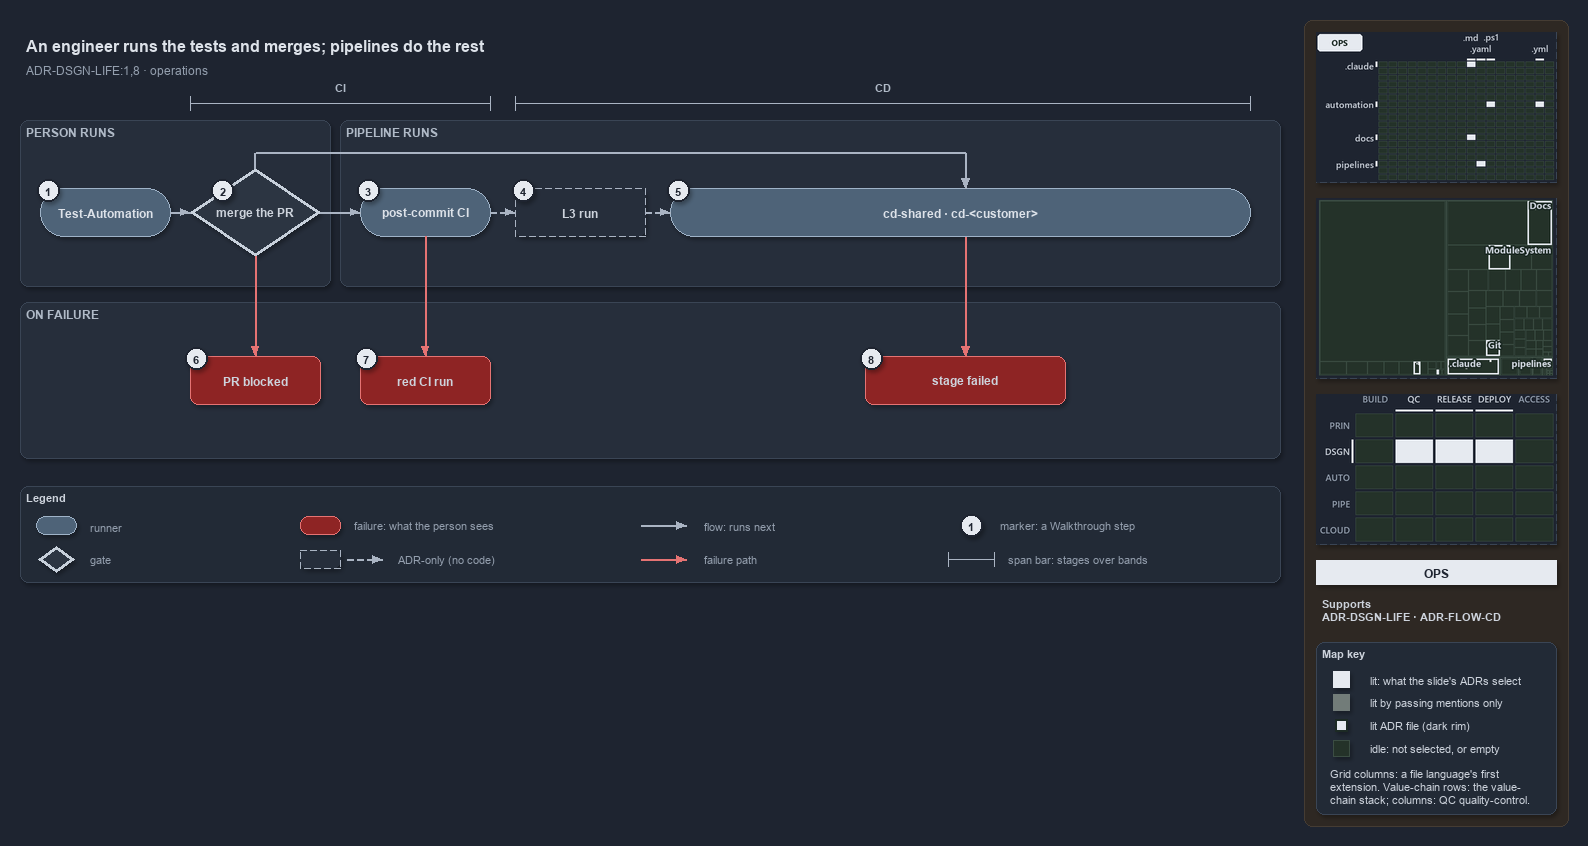

The diagram above was exported from draw.io. Its source (the exported page's mxGraphModel, read from the mxfile embedded in the PNG):
<mxGraphModel dx="1024" dy="768" grid="0" gridSize="10" guides="1" tooltips="1" connect="1" arrows="1" fold="1" page="1" pageScale="1" pageWidth="1572" pageHeight="600" background="#1E2430" math="0" shadow="1">
  <root>
    <mxCell id="0" />
    <mxCell id="1" parent="0" />
    <mxCell id="sidebar-bg" value="" style="rounded=1;arcSize=2;html=1;fillColor=#2E2823;strokeColor=#453C33;shadow=0;" vertex="1" parent="1">
      <mxGeometry x="1304" y="4" width="264" height="806" as="geometry" />
    </mxCell>
    <mxCell id="title" value="An engineer runs the tests and merges; pipelines do the rest" style="text;html=1;align=left;verticalAlign=middle;fontSize=16;fontStyle=1;fontColor=#DDE2E9;" vertex="1" parent="1">
      <mxGeometry x="20" y="14" width="1260" height="30" as="geometry" />
    </mxCell>
    <mxCell id="subtitle" value="ADR-DSGN-LIFE:1,8 &amp;#183; operations" style="text;html=1;align=left;verticalAlign=middle;fontSize=12;fontColor=#949FAE;" vertex="1" parent="1">
      <mxGeometry x="20" y="44" width="1240" height="20" as="geometry" />
    </mxCell>
    <mxCell id="span-ci" value="" style="shape=crossbar;whiteSpace=wrap;html=1;rounded=1;fillColor=none;strokeColor=#AAB4C3;strokeWidth=1.5;" vertex="1" parent="1">
      <mxGeometry x="190" y="80" width="300" height="14" as="geometry" />
    </mxCell>
    <mxCell id="span-ci-label" value="CI" style="text;html=1;align=center;verticalAlign=middle;fontSize=11;fontStyle=1;fontColor=#B0BAC7;labelBackgroundColor=#262E3B;" vertex="1" parent="1">
      <mxGeometry x="305" y="62" width="70" height="16" as="geometry" />
    </mxCell>
    <mxCell id="span-cd" value="" style="shape=crossbar;whiteSpace=wrap;html=1;rounded=1;fillColor=none;strokeColor=#AAB4C3;strokeWidth=1.5;" vertex="1" parent="1">
      <mxGeometry x="515" y="80" width="735" height="14" as="geometry" />
    </mxCell>
    <mxCell id="span-cd-label" value="CD" style="text;html=1;align=center;verticalAlign=middle;fontSize=11;fontStyle=1;fontColor=#B0BAC7;labelBackgroundColor=#262E3B;" vertex="1" parent="1">
      <mxGeometry x="847.5" y="62" width="70" height="16" as="geometry" />
    </mxCell>
    <mxCell id="band-person" value="PERSON RUNS" style="rounded=1;html=1;arcSize=3;fillColor=#262E3B;strokeColor=#3A4555;verticalAlign=top;align=left;spacingLeft=8;fontStyle=1;fontSize=12;fontColor=#B0BAC7;" vertex="1" parent="1">
      <mxGeometry x="20" y="104" width="310" height="166" as="geometry" />
    </mxCell>
    <mxCell id="band-pipeline" value="PIPELINE RUNS" style="rounded=1;html=1;arcSize=3;fillColor=#262E3B;strokeColor=#3A4555;verticalAlign=top;align=left;spacingLeft=8;fontStyle=1;fontSize=12;fontColor=#B0BAC7;" vertex="1" parent="1">
      <mxGeometry x="340" y="104" width="940" height="166" as="geometry" />
    </mxCell>
    <mxCell id="band-failure" value="ON FAILURE" style="rounded=1;html=1;arcSize=3;fillColor=#262E3B;strokeColor=#3A4555;verticalAlign=top;align=left;spacingLeft=8;fontStyle=1;fontSize=12;fontColor=#B0BAC7;" vertex="1" parent="1">
      <mxGeometry x="20" y="286" width="1260" height="156" as="geometry" />
    </mxCell>
    <mxCell id="run-testautomation" value="&lt;b&gt;Test-Automation&lt;/b&gt;" style="rounded=1;arcSize=50;whiteSpace=wrap;html=1;fillColor=#4E6378;strokeColor=#9FB3C8;fontColor=#DDE2E9;fontSize=12;" vertex="1" parent="1">
      <mxGeometry x="40" y="172" width="130" height="48" as="geometry" />
    </mxCell>
    <mxCell id="gate-merge" value="&lt;b&gt;merge the PR&lt;/b&gt;" style="rhombus;whiteSpace=wrap;html=1;fillColor=#2C3542;strokeColor=#C7D0DB;strokeWidth=3;fontSize=12;fontColor=#CDD3DC;" vertex="1" parent="1">
      <mxGeometry x="190" y="152" width="130" height="88" as="geometry" />
    </mxCell>
    <mxCell id="run-postci" value="&lt;b&gt;post-commit CI&lt;/b&gt;" style="rounded=1;arcSize=50;whiteSpace=wrap;html=1;fillColor=#4E6378;strokeColor=#9FB3C8;fontColor=#DDE2E9;fontSize=12;" vertex="1" parent="1">
      <mxGeometry x="360" y="172" width="130" height="48" as="geometry" />
    </mxCell>
    <mxCell id="adr-l3" value="&lt;b&gt;L3 run&lt;/b&gt;" style="rounded=1;arcSize=50;whiteSpace=wrap;html=1;fillColor=#262E3B;strokeColor=#AAB4C3;dashed=1;fontSize=12;" vertex="1" parent="1">
      <mxGeometry x="515" y="172" width="130" height="48" as="geometry" />
    </mxCell>
    <mxCell id="run-cd" value="&lt;b&gt;cd-shared &amp;#183; cd-&amp;lt;customer&amp;gt;&lt;/b&gt;" style="rounded=1;arcSize=50;whiteSpace=wrap;html=1;fillColor=#4E6378;strokeColor=#9FB3C8;fontColor=#DDE2E9;fontSize=12;" vertex="1" parent="1">
      <mxGeometry x="670" y="172" width="580" height="48" as="geometry" />
    </mxCell>
    <mxCell id="fail-prblocked" value="&lt;b&gt;PR blocked&lt;/b&gt;" style="rounded=1;whiteSpace=wrap;html=1;arcSize=20;fillColor=#8E2424;strokeColor=#E57373;fontSize=12;" vertex="1" parent="1">
      <mxGeometry x="190" y="340" width="130" height="48" as="geometry" />
    </mxCell>
    <mxCell id="fail-redci" value="&lt;b&gt;red CI run&lt;/b&gt;" style="rounded=1;whiteSpace=wrap;html=1;arcSize=20;fillColor=#8E2424;strokeColor=#E57373;fontSize=12;" vertex="1" parent="1">
      <mxGeometry x="360" y="340" width="130" height="48" as="geometry" />
    </mxCell>
    <mxCell id="fail-stage" value="&lt;b&gt;stage failed&lt;/b&gt;" style="rounded=1;whiteSpace=wrap;html=1;arcSize=20;fillColor=#8E2424;strokeColor=#E57373;fontSize=12;" vertex="1" parent="1">
      <mxGeometry x="865" y="340" width="200" height="48" as="geometry" />
    </mxCell>
    <mxCell id="edge-testautomation-merge" value="" style="edgeStyle=orthogonalEdgeStyle;rounded=1;html=1;fontSize=11;endArrow=block;strokeColor=#AAB4C3;fontColor=#CDD3DC;shadow=0;" edge="1" parent="1" source="run-testautomation" target="gate-merge">
      <mxGeometry relative="1" as="geometry" />
    </mxCell>
    <mxCell id="edge-merge-postci" value="" style="edgeStyle=orthogonalEdgeStyle;rounded=1;html=1;fontSize=11;endArrow=block;strokeColor=#AAB4C3;fontColor=#CDD3DC;shadow=0;" edge="1" parent="1" source="gate-merge" target="run-postci">
      <mxGeometry relative="1" as="geometry" />
    </mxCell>
    <mxCell id="edge-postci-l3" value="" style="edgeStyle=orthogonalEdgeStyle;rounded=1;html=1;fontSize=11;endArrow=block;strokeColor=#AAB4C3;dashed=1;fontColor=#CDD3DC;shadow=0;" edge="1" parent="1" source="run-postci" target="adr-l3">
      <mxGeometry relative="1" as="geometry" />
    </mxCell>
    <mxCell id="edge-l3-cd" value="" style="edgeStyle=orthogonalEdgeStyle;rounded=1;html=1;fontSize=11;endArrow=block;strokeColor=#AAB4C3;dashed=1;fontColor=#CDD3DC;shadow=0;" edge="1" parent="1" source="adr-l3" target="run-cd">
      <mxGeometry relative="1" as="geometry" />
    </mxCell>
    <mxCell id="p-merge-top" value="" style="text;html=1;strokeColor=none;fillColor=none;" vertex="1" parent="1">
      <mxGeometry x="255" y="152" width="1" height="1" as="geometry" />
    </mxCell>
    <mxCell id="p-merge-bus-a" value="" style="text;html=1;strokeColor=none;fillColor=none;" vertex="1" parent="1">
      <mxGeometry x="255" y="136" width="1" height="1" as="geometry" />
    </mxCell>
    <mxCell id="p-merge-bus-b" value="" style="text;html=1;strokeColor=none;fillColor=none;" vertex="1" parent="1">
      <mxGeometry x="965" y="136" width="1" height="1" as="geometry" />
    </mxCell>
    <mxCell id="p-cd-top" value="" style="text;html=1;strokeColor=none;fillColor=none;" vertex="1" parent="1">
      <mxGeometry x="965" y="172" width="1" height="1" as="geometry" />
    </mxCell>
    <mxCell id="edge-merge-cd-1" value="" style="edgeStyle=orthogonalEdgeStyle;rounded=1;html=1;fontSize=11;endArrow=none;strokeColor=#AAB4C3;fontColor=#CDD3DC;shadow=0;" edge="1" parent="1" source="p-merge-top" target="p-merge-bus-a">
      <mxGeometry relative="1" as="geometry" />
    </mxCell>
    <mxCell id="edge-merge-cd-2" value="" style="edgeStyle=orthogonalEdgeStyle;rounded=1;html=1;fontSize=11;endArrow=none;strokeColor=#AAB4C3;fontColor=#CDD3DC;shadow=0;" edge="1" parent="1" source="p-merge-bus-a" target="p-merge-bus-b">
      <mxGeometry relative="1" as="geometry" />
    </mxCell>
    <mxCell id="edge-merge-cd-3" value="" style="edgeStyle=orthogonalEdgeStyle;rounded=1;html=1;fontSize=11;endArrow=block;strokeColor=#AAB4C3;fontColor=#CDD3DC;shadow=0;" edge="1" parent="1" source="p-merge-bus-b" target="p-cd-top">
      <mxGeometry relative="1" as="geometry" />
    </mxCell>
    <mxCell id="edge-merge-prblocked" value="" style="edgeStyle=orthogonalEdgeStyle;rounded=1;html=1;fontSize=11;endArrow=block;strokeColor=#E57373;fontColor=#CDD3DC;shadow=0;" edge="1" parent="1" source="gate-merge" target="fail-prblocked">
      <mxGeometry relative="1" as="geometry" />
    </mxCell>
    <mxCell id="edge-postci-redci" value="" style="edgeStyle=orthogonalEdgeStyle;rounded=1;html=1;fontSize=11;endArrow=block;strokeColor=#E57373;fontColor=#CDD3DC;shadow=0;" edge="1" parent="1" source="run-postci" target="fail-redci">
      <mxGeometry relative="1" as="geometry" />
    </mxCell>
    <mxCell id="p-cd-bottom" value="" style="text;html=1;strokeColor=none;fillColor=none;" vertex="1" parent="1">
      <mxGeometry x="965" y="220" width="1" height="1" as="geometry" />
    </mxCell>
    <mxCell id="p-stage-top" value="" style="text;html=1;strokeColor=none;fillColor=none;" vertex="1" parent="1">
      <mxGeometry x="965" y="340" width="1" height="1" as="geometry" />
    </mxCell>
    <mxCell id="edge-cd-stage" value="" style="edgeStyle=orthogonalEdgeStyle;rounded=1;html=1;fontSize=11;endArrow=block;strokeColor=#E57373;fontColor=#CDD3DC;shadow=0;" edge="1" parent="1" source="p-cd-bottom" target="p-stage-top">
      <mxGeometry relative="1" as="geometry" />
    </mxCell>
    <mxCell id="mark-1" value="1" style="ellipse;html=1;fillColor=#E6EAF0;strokeColor=#1E2430;strokeWidth=2;fontColor=#1E2430;fontStyle=1;fontSize=11;" vertex="1" parent="1">
      <mxGeometry x="37" y="163" width="22" height="22" as="geometry" />
    </mxCell>
    <mxCell id="mark-2" value="2" style="ellipse;html=1;fillColor=#E6EAF0;strokeColor=#1E2430;strokeWidth=2;fontColor=#1E2430;fontStyle=1;fontSize=11;" vertex="1" parent="1">
      <mxGeometry x="211.5" y="163" width="22" height="22" as="geometry" />
    </mxCell>
    <mxCell id="mark-3" value="3" style="ellipse;html=1;fillColor=#E6EAF0;strokeColor=#1E2430;strokeWidth=2;fontColor=#1E2430;fontStyle=1;fontSize=11;" vertex="1" parent="1">
      <mxGeometry x="357" y="163" width="22" height="22" as="geometry" />
    </mxCell>
    <mxCell id="mark-4" value="4" style="ellipse;html=1;fillColor=#E6EAF0;strokeColor=#1E2430;strokeWidth=2;fontColor=#1E2430;fontStyle=1;fontSize=11;" vertex="1" parent="1">
      <mxGeometry x="512" y="163" width="22" height="22" as="geometry" />
    </mxCell>
    <mxCell id="mark-5" value="5" style="ellipse;html=1;fillColor=#E6EAF0;strokeColor=#1E2430;strokeWidth=2;fontColor=#1E2430;fontStyle=1;fontSize=11;" vertex="1" parent="1">
      <mxGeometry x="667" y="163" width="22" height="22" as="geometry" />
    </mxCell>
    <mxCell id="mark-6" value="6" style="ellipse;html=1;fillColor=#E6EAF0;strokeColor=#1E2430;strokeWidth=2;fontColor=#1E2430;fontStyle=1;fontSize=11;" vertex="1" parent="1">
      <mxGeometry x="185" y="331" width="22" height="22" as="geometry" />
    </mxCell>
    <mxCell id="mark-7" value="7" style="ellipse;html=1;fillColor=#E6EAF0;strokeColor=#1E2430;strokeWidth=2;fontColor=#1E2430;fontStyle=1;fontSize=11;" vertex="1" parent="1">
      <mxGeometry x="355" y="331" width="22" height="22" as="geometry" />
    </mxCell>
    <mxCell id="mark-8" value="8" style="ellipse;html=1;fillColor=#E6EAF0;strokeColor=#1E2430;strokeWidth=2;fontColor=#1E2430;fontStyle=1;fontSize=11;" vertex="1" parent="1">
      <mxGeometry x="860" y="331" width="22" height="22" as="geometry" />
    </mxCell>
    <mxCell id="legend" value="&lt;b&gt;Legend&lt;/b&gt;" style="rounded=1;whiteSpace=wrap;html=1;arcSize=6;fillColor=#222A36;strokeColor=#3A4555;align=left;verticalAlign=top;spacing=8;fontSize=11;fontColor=#CDD3DC;" vertex="1" parent="1">
      <mxGeometry x="20" y="470" width="1260" height="96" as="geometry" />
    </mxCell>
    <mxCell id="legend-runner" value="" style="rounded=1;arcSize=50;whiteSpace=wrap;html=1;fillColor=#4E6378;strokeColor=#9FB3C8;fontColor=#DDE2E9;fontSize=12;" vertex="1" parent="1">
      <mxGeometry x="36" y="500" width="40" height="18" as="geometry" />
    </mxCell>
    <mxCell id="legend-runner-text" value="runner" style="text;html=1;align=left;verticalAlign=middle;fontSize=11;fontColor=#949FAE;" vertex="1" parent="1">
      <mxGeometry x="84" y="499" width="180" height="20" as="geometry" />
    </mxCell>
    <mxCell id="legend-gate" value="" style="rhombus;whiteSpace=wrap;html=1;fillColor=#2C3542;strokeColor=#C7D0DB;strokeWidth=3;fontSize=12;fontColor=#CDD3DC;" vertex="1" parent="1">
      <mxGeometry x="38" y="530" width="36" height="26" as="geometry" />
    </mxCell>
    <mxCell id="legend-gate-text" value="gate" style="text;html=1;align=left;verticalAlign=middle;fontSize=11;fontColor=#949FAE;" vertex="1" parent="1">
      <mxGeometry x="84" y="533" width="180" height="20" as="geometry" />
    </mxCell>
    <mxCell id="legend-failure" value="" style="rounded=1;whiteSpace=wrap;html=1;arcSize=20;fillColor=#8E2424;strokeColor=#E57373;fontSize=12;" vertex="1" parent="1">
      <mxGeometry x="300" y="500" width="40" height="18" as="geometry" />
    </mxCell>
    <mxCell id="legend-failure-text" value="failure: what the person sees" style="text;html=1;align=left;verticalAlign=middle;fontSize=11;fontColor=#949FAE;" vertex="1" parent="1">
      <mxGeometry x="348" y="499" width="220" height="20" as="geometry" />
    </mxCell>
    <mxCell id="legend-adr" value="" style="rounded=1;arcSize=50;whiteSpace=wrap;html=1;fillColor=#262E3B;strokeColor=#AAB4C3;dashed=1;fontSize=12;" vertex="1" parent="1">
      <mxGeometry x="300" y="534" width="40" height="18" as="geometry" />
    </mxCell>
    <mxCell id="legend-adr-edge-a" value="" style="text;html=1;strokeColor=none;fillColor=none;" vertex="1" parent="1">
      <mxGeometry x="346" y="543" width="1" height="1" as="geometry" />
    </mxCell>
    <mxCell id="legend-adr-edge-b" value="" style="text;html=1;strokeColor=none;fillColor=none;" vertex="1" parent="1">
      <mxGeometry x="382" y="543" width="1" height="1" as="geometry" />
    </mxCell>
    <mxCell id="legend-adr-edge" value="" style="edgeStyle=orthogonalEdgeStyle;rounded=1;html=1;fontSize=11;endArrow=block;strokeColor=#AAB4C3;dashed=1;fontColor=#CDD3DC;shadow=0;" edge="1" parent="1" source="legend-adr-edge-a" target="legend-adr-edge-b">
      <mxGeometry relative="1" as="geometry" />
    </mxCell>
    <mxCell id="legend-adr-text" value="ADR-only (no code)" style="text;html=1;align=left;verticalAlign=middle;fontSize=11;fontColor=#949FAE;" vertex="1" parent="1">
      <mxGeometry x="392" y="533" width="200" height="20" as="geometry" />
    </mxCell>
    <mxCell id="legend-flow-a" value="" style="text;html=1;strokeColor=none;fillColor=none;" vertex="1" parent="1">
      <mxGeometry x="640" y="509" width="1" height="1" as="geometry" />
    </mxCell>
    <mxCell id="legend-flow-b" value="" style="text;html=1;strokeColor=none;fillColor=none;" vertex="1" parent="1">
      <mxGeometry x="686" y="509" width="1" height="1" as="geometry" />
    </mxCell>
    <mxCell id="legend-flow" value="" style="edgeStyle=orthogonalEdgeStyle;rounded=1;html=1;fontSize=11;endArrow=block;strokeColor=#AAB4C3;fontColor=#CDD3DC;shadow=0;" edge="1" parent="1" source="legend-flow-a" target="legend-flow-b">
      <mxGeometry relative="1" as="geometry" />
    </mxCell>
    <mxCell id="legend-flow-text" value="flow: runs next" style="text;html=1;align=left;verticalAlign=middle;fontSize=11;fontColor=#949FAE;" vertex="1" parent="1">
      <mxGeometry x="698" y="499" width="200" height="20" as="geometry" />
    </mxCell>
    <mxCell id="legend-fail-a" value="" style="text;html=1;strokeColor=none;fillColor=none;" vertex="1" parent="1">
      <mxGeometry x="640" y="543" width="1" height="1" as="geometry" />
    </mxCell>
    <mxCell id="legend-fail-b" value="" style="text;html=1;strokeColor=none;fillColor=none;" vertex="1" parent="1">
      <mxGeometry x="686" y="543" width="1" height="1" as="geometry" />
    </mxCell>
    <mxCell id="legend-fail" value="" style="edgeStyle=orthogonalEdgeStyle;rounded=1;html=1;fontSize=11;endArrow=block;strokeColor=#E57373;fontColor=#CDD3DC;shadow=0;" edge="1" parent="1" source="legend-fail-a" target="legend-fail-b">
      <mxGeometry relative="1" as="geometry" />
    </mxCell>
    <mxCell id="legend-fail-text" value="failure path" style="text;html=1;align=left;verticalAlign=middle;fontSize=11;fontColor=#949FAE;" vertex="1" parent="1">
      <mxGeometry x="698" y="533" width="200" height="20" as="geometry" />
    </mxCell>
    <mxCell id="legend-mark" value="1" style="ellipse;html=1;fillColor=#E6EAF0;strokeColor=#1E2430;strokeWidth=2;fontColor=#1E2430;fontStyle=1;fontSize=11;" vertex="1" parent="1">
      <mxGeometry x="960" y="498" width="22" height="22" as="geometry" />
    </mxCell>
    <mxCell id="legend-mark-text" value="marker: a Walkthrough step" style="text;html=1;align=left;verticalAlign=middle;fontSize=11;fontColor=#949FAE;" vertex="1" parent="1">
      <mxGeometry x="994" y="499" width="220" height="20" as="geometry" />
    </mxCell>
    <mxCell id="legend-span" value="" style="shape=crossbar;whiteSpace=wrap;html=1;rounded=1;fillColor=none;strokeColor=#AAB4C3;strokeWidth=1.5;" vertex="1" parent="1">
      <mxGeometry x="948" y="536" width="46" height="14" as="geometry" />
    </mxCell>
    <mxCell id="legend-span-text" value="span bar: stages over bands" style="text;html=1;align=left;verticalAlign=middle;fontSize=11;fontColor=#949FAE;" vertex="1" parent="1">
      <mxGeometry x="1002" y="533" width="220" height="20" as="geometry" />
    </mxCell>
    <mxCell id="minimap-grid" value="" style="shape=image;html=1;imageAspect=0;aspect=fixed;verticalLabelPosition=bottom;strokeColor=#3A4555;dashed=1;fillColor=#222A36;image=data:image/png,(base64 omitted: 11552 chars);" vertex="1" parent="1">
      <mxGeometry x="1316" y="16" width="240" height="150" as="geometry" />
    </mxCell>
    <mxCell id="minimap-tree" value="" style="shape=image;html=1;imageAspect=0;aspect=fixed;verticalLabelPosition=bottom;strokeColor=#3A4555;dashed=1;fillColor=#222A36;image=data:image/png,(base64 omitted: 14772 chars);" vertex="1" parent="1">
      <mxGeometry x="1316" y="182" width="240" height="180" as="geometry" />
    </mxCell>
    <mxCell id="minimap-chain" value="" style="shape=image;html=1;imageAspect=0;aspect=fixed;verticalLabelPosition=bottom;strokeColor=#3A4555;dashed=1;fillColor=#222A36;image=data:image/png,(base64 omitted: 13568 chars);" vertex="1" parent="1">
      <mxGeometry x="1316" y="378" width="240" height="150" as="geometry" />
    </mxCell>
    <mxCell id="lens-badge" value="OPS" style="rounded=0;whiteSpace=wrap;html=1;align=center;verticalAlign=middle;fontSize=12;fontStyle=1;fontColor=#1E2430;fillColor=#E6EAF0;strokeColor=none;" vertex="1" parent="1">
      <mxGeometry x="1316" y="544" width="240" height="24" as="geometry" />
    </mxCell>
    <mxCell id="supports" value="&lt;b&gt;Supports&lt;/b&gt;&lt;br&gt;ADR-DSGN-LIFE &amp;#183; ADR-FLOW-CD" style="text;html=1;whiteSpace=wrap;align=left;verticalAlign=top;fontSize=11;fontColor=#CDD3DC;" vertex="1" parent="1">
      <mxGeometry x="1316" y="576" width="240" height="38" as="geometry" />
    </mxCell>
    <mxCell id="mapkey" value="&lt;b&gt;Map key&lt;/b&gt;" style="rounded=1;arcSize=6;whiteSpace=wrap;html=1;align=left;verticalAlign=top;fontSize=11;fontColor=#CDD3DC;fillColor=#222A36;strokeColor=#3A4555;spacingLeft=8;spacingTop=2;" vertex="1" parent="1">
      <mxGeometry x="1316" y="626" width="240" height="172" as="geometry" />
    </mxCell>
    <mxCell id="mapkey-lit" value="" style="rounded=0;html=1;fillColor=#E6EAF0;strokeColor=#E6EAF0;" vertex="1" parent="1">
      <mxGeometry x="1333.0" y="655.0" width="16" height="16" as="geometry" />
    </mxCell>
    <mxCell id="mapkey-lit-text" value="lit: what the slide's ADRs select" style="text;html=1;align=left;verticalAlign=middle;fontSize=11;fontColor=#CDD3DC;" vertex="1" parent="1">
      <mxGeometry x="1364" y="653" width="184" height="20" as="geometry" />
    </mxCell>
    <mxCell id="mapkey-touched" value="" style="rounded=0;html=1;fillColor=#727C79;strokeColor=#727C79;" vertex="1" parent="1">
      <mxGeometry x="1333.0" y="678.0" width="16" height="16" as="geometry" />
    </mxCell>
    <mxCell id="mapkey-touched-text" value="lit by passing mentions only" style="text;html=1;align=left;verticalAlign=middle;fontSize=11;fontColor=#CDD3DC;" vertex="1" parent="1">
      <mxGeometry x="1364" y="676" width="184" height="20" as="geometry" />
    </mxCell>
    <mxCell id="mapkey-adr" value="" style="rounded=0;html=1;fillColor=#E6EAF0;strokeColor=#1C2A24;strokeWidth=2;" vertex="1" parent="1">
      <mxGeometry x="1335.0" y="703.0" width="12" height="12" as="geometry" />
    </mxCell>
    <mxCell id="mapkey-adr-text" value="lit ADR file (dark rim)" style="text;html=1;align=left;verticalAlign=middle;fontSize=11;fontColor=#CDD3DC;" vertex="1" parent="1">
      <mxGeometry x="1364" y="699" width="184" height="20" as="geometry" />
    </mxCell>
    <mxCell id="mapkey-idle" value="" style="rounded=0;html=1;fillColor=#243229;strokeColor=#3B4D43;" vertex="1" parent="1">
      <mxGeometry x="1333.0" y="724.0" width="16" height="16" as="geometry" />
    </mxCell>
    <mxCell id="mapkey-idle-text" value="idle: not selected, or empty" style="text;html=1;align=left;verticalAlign=middle;fontSize=11;fontColor=#CDD3DC;" vertex="1" parent="1">
      <mxGeometry x="1364" y="722" width="184" height="20" as="geometry" />
    </mxCell>
    <mxCell id="mapkey-codes" value="Grid columns: a file language's first&lt;br&gt;extension. Value-chain rows: the value-&lt;br&gt;chain stack; columns: QC quality-control." style="text;html=1;align=left;verticalAlign=top;whiteSpace=wrap;fontSize=11;fontColor=#CDD3DC;" vertex="1" parent="1">
      <mxGeometry x="1324" y="746" width="224" height="46" as="geometry" />
    </mxCell>
  </root>
</mxGraphModel>